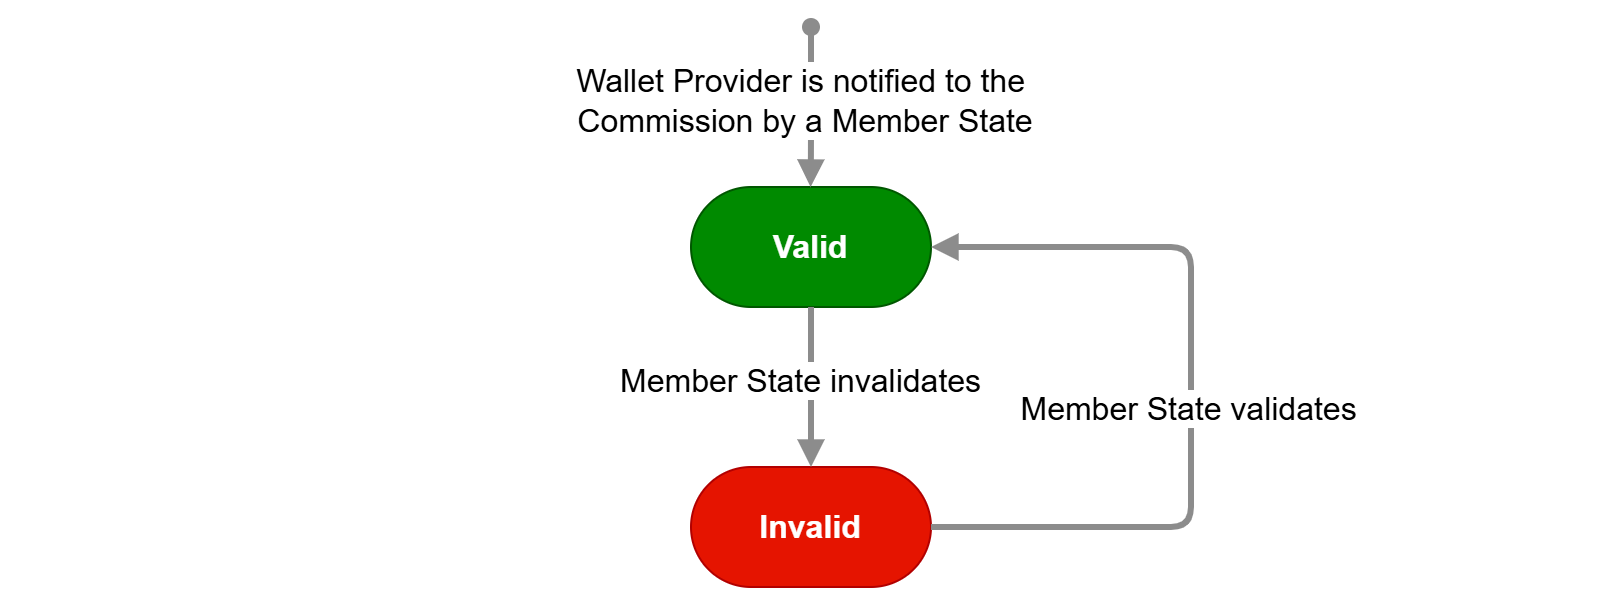

The diagram above was exported from draw.io. Its source (the exported page's mxGraphModel, read from the mxfile embedded in the PNG):
<mxGraphModel dx="1988" dy="653" grid="1" gridSize="10" guides="1" tooltips="1" connect="1" arrows="1" fold="1" page="1" pageScale="1" pageWidth="850" pageHeight="1100" math="0" shadow="0">
  <root>
    <mxCell id="0" />
    <mxCell id="1" parent="0" />
    <mxCell id="xPVAkh8Ksko-M2C2wA4D-1" parent="1" style="rounded=1;whiteSpace=wrap;html=1;arcSize=50;fontFamily=Helvetica;fillColor=#008a00;fontColor=#ffffff;strokeColor=#005700;fontStyle=1;fontSize=16;" value="Valid" vertex="1">
      <mxGeometry height="60" width="120" x="320" y="120" as="geometry" />
    </mxCell>
    <mxCell id="xPVAkh8Ksko-M2C2wA4D-2" parent="1" style="rounded=1;whiteSpace=wrap;html=1;arcSize=50;fillColor=#e51400;fontColor=#ffffff;strokeColor=#B20000;fontStyle=1;fontSize=16;" value="Invalid" vertex="1">
      <mxGeometry height="60" width="120" x="320" y="260" as="geometry" />
    </mxCell>
    <mxCell id="xPVAkh8Ksko-M2C2wA4D-13" edge="1" parent="1" source="xPVAkh8Ksko-M2C2wA4D-1" style="endArrow=block;html=1;rounded=1;strokeWidth=3;endFill=1;strokeColor=light-dark(#8c8c8c, #ededed);edgeStyle=orthogonalEdgeStyle;exitX=0.5;exitY=1;exitDx=0;exitDy=0;entryX=0.5;entryY=0;entryDx=0;entryDy=0;startArrow=none;startFill=0;" target="xPVAkh8Ksko-M2C2wA4D-2" value="">
      <mxGeometry height="50" relative="1" width="50" as="geometry">
        <Array as="points">
          <mxPoint x="380" y="220" />
          <mxPoint x="380" y="220" />
        </Array>
        <mxPoint x="780" y="460" as="sourcePoint" />
        <mxPoint x="720" y="370" as="targetPoint" />
      </mxGeometry>
    </mxCell>
    <mxCell id="xPVAkh8Ksko-M2C2wA4D-14" connectable="0" parent="xPVAkh8Ksko-M2C2wA4D-13" style="edgeLabel;html=1;align=center;verticalAlign=middle;resizable=0;points=[];fontSize=16;fontStyle=0" value="Member State invalidates&amp;nbsp;" vertex="1">
      <mxGeometry relative="1" x="0.2625" y="-2" as="geometry">
        <mxPoint x="-2" y="-15" as="offset" />
      </mxGeometry>
    </mxCell>
    <mxCell id="xPVAkh8Ksko-M2C2wA4D-15" edge="1" parent="1" style="endArrow=block;html=1;rounded=1;strokeWidth=3;endFill=1;strokeColor=light-dark(#8c8c8c, #ededed);edgeStyle=orthogonalEdgeStyle;entryX=0.5;entryY=0;entryDx=0;entryDy=0;startArrow=oval;startFill=1;" value="">
      <mxGeometry height="50" relative="1" width="50" as="geometry">
        <Array as="points">
          <mxPoint x="379.8" y="100" />
          <mxPoint x="379.8" y="100" />
        </Array>
        <mxPoint x="380" y="40" as="sourcePoint" />
        <mxPoint x="379.8" y="120" as="targetPoint" />
      </mxGeometry>
    </mxCell>
    <mxCell id="xPVAkh8Ksko-M2C2wA4D-16" connectable="0" parent="xPVAkh8Ksko-M2C2wA4D-15" style="edgeLabel;html=1;align=center;verticalAlign=middle;resizable=0;points=[];fontSize=16;fontStyle=0" value="Wallet Provider is notified to the&amp;nbsp;&lt;div&gt;Commission by a Member State&lt;/div&gt;" vertex="1">
      <mxGeometry relative="1" x="0.2625" y="-2" as="geometry">
        <mxPoint x="-2" y="-15" as="offset" />
      </mxGeometry>
    </mxCell>
    <mxCell id="2i3d2l_45ew-Z8-NukEl-1" edge="1" parent="1" source="xPVAkh8Ksko-M2C2wA4D-2" style="endArrow=block;html=1;rounded=1;strokeWidth=3;endFill=1;strokeColor=light-dark(#8c8c8c, #ededed);edgeStyle=orthogonalEdgeStyle;exitX=1;exitY=0.5;exitDx=0;exitDy=0;entryX=1;entryY=0.5;entryDx=0;entryDy=0;startArrow=none;startFill=0;" target="xPVAkh8Ksko-M2C2wA4D-1" value="">
      <mxGeometry height="50" relative="1" width="50" as="geometry">
        <Array as="points">
          <mxPoint x="570" y="290" />
          <mxPoint x="570" y="150" />
        </Array>
        <mxPoint x="570" y="240" as="sourcePoint" />
        <mxPoint x="570" y="320" as="targetPoint" />
      </mxGeometry>
    </mxCell>
    <mxCell id="2i3d2l_45ew-Z8-NukEl-2" connectable="0" parent="2i3d2l_45ew-Z8-NukEl-1" style="edgeLabel;html=1;align=center;verticalAlign=middle;resizable=0;points=[];fontSize=16;fontStyle=0" value="Member State validates&amp;nbsp;" vertex="1">
      <mxGeometry relative="1" x="0.2625" y="-2" as="geometry">
        <mxPoint x="-2" y="63" as="offset" />
      </mxGeometry>
    </mxCell>
    <mxCell id="rMZSsG6j8AxuCWunVSQu-1" edge="1" parent="1" style="endArrow=none;dashed=1;html=1;dashPattern=1 3;strokeWidth=2;rounded=0;strokeColor=light-dark(#ffffff, #ededed);" value="">
      <mxGeometry height="50" relative="1" width="50" as="geometry">
        <mxPoint x="-20" y="160" as="sourcePoint" />
        <mxPoint x="-20" y="200" as="targetPoint" />
      </mxGeometry>
    </mxCell>
    <mxCell id="rMZSsG6j8AxuCWunVSQu-2" edge="1" parent="1" style="endArrow=none;dashed=1;html=1;dashPattern=1 3;strokeWidth=2;rounded=0;strokeColor=light-dark(#ffffff, #ededed);" value="">
      <mxGeometry height="50" relative="1" width="50" as="geometry">
        <mxPoint x="780" y="160" as="sourcePoint" />
        <mxPoint x="780" y="200" as="targetPoint" />
      </mxGeometry>
    </mxCell>
  </root>
</mxGraphModel>